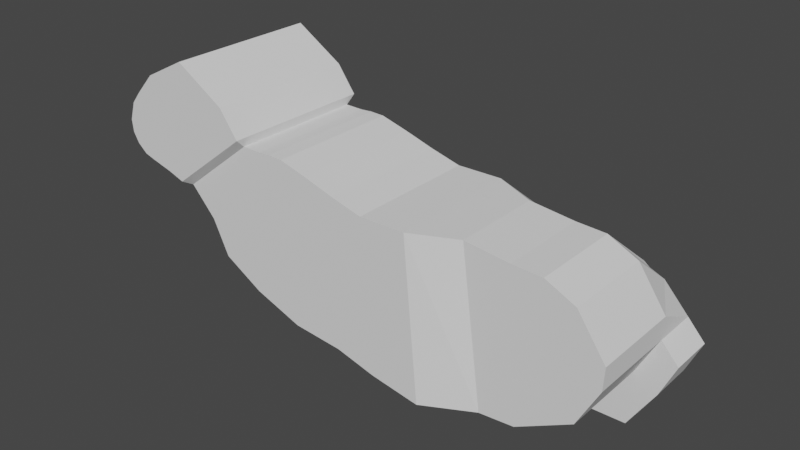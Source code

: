 # Source: Rabbit02.blend  (saved by Blender 2.93.21; exported with 4.5.12 LTS)
import bpy
from mathutils import Matrix  # noqa: F401  (used for matrix-valued properties, if any)

bpy.ops.wm.read_factory_settings(use_empty=True)
scene = bpy.context.scene
scene.name = 'Scene'

# ---- collections
col_collection = bpy.data.collections.new('Collection'); scene.collection.children.link(col_collection)

# ---- world
world_world = bpy.data.worlds.new('World'); scene.world = world_world
world_world.use_nodes = True; world_world.node_tree.nodes.clear()
_N = world_world.node_tree.nodes; _L = world_world.node_tree.links
n0 = _N.new('ShaderNodeOutputWorld'); n0.name = 'World Output'; n0.location = (300, 300)
n1 = _N.new('ShaderNodeBackground'); n1.name = 'Background'; n1.location = (10, 300)
n1.inputs[0].default_value = (0.05088, 0.05088, 0.05088, 1.0)
_L.new(n1.outputs[0], n0.inputs[0])
n0.is_active_output = True
world_world.color = (0.05088, 0.05088, 0.05088)
world_world.use_sun_shadow = False
world_world.sun_shadow_jitter_overblur = 0.0

# ---- meshes
me_cube_001 = bpy.data.meshes.new('Cube.001')
me_cube_001.from_pydata([(-1.411, -1.0, -0.9913), (-1.445, -1.0, 1.236), (-1.411, 1.0, -0.9913), (-1.445, 1.0, 1.236), (-0.808, -1.0, -1.148), (-0.9827, -1.0, 1.114), (-0.808, 1.0, -1.148), (-0.9827, 1.0, 1.114), (-0.07599, -1.0, -1.269), (-0.2944, -0.9989, 1.124), (-0.07599, 1.0, -1.269), (-0.2944, 0.9989, 1.124), (0.6734, -0.6933, -1.211), (0.359, -0.6933, 1.121), (0.6734, 0.6933, -1.211), (0.359, 0.6933, 1.121), (1.204, -0.6933, -1.17), (1.038, -0.6933, 1.048), (1.204, 0.6933, -1.17), (1.038, 0.6933, 1.048), (2.025, -0.6933, -0.732), (1.938, -0.6933, 0.8138), (2.025, 0.6933, -0.732), (1.938, 0.6933, 0.8138), (1.615, 0.6933, -0.9512), (1.615, -0.6933, -0.9512), (1.488, -0.6933, 1.027), (1.488, 0.6933, 1.027), (2.343, -0.6933, -0.1331), (2.36, -0.6933, 0.2073), (2.343, 0.6933, -0.1331), (2.36, 0.6933, 0.2073), (-2.161, -1.0, -0.9231), (-1.899, -1.0, 1.374), (-2.161, 1.0, -0.9231), (-1.899, 1.0, 1.374), (-2.89, -1.0, -0.6577), (-2.323, -1.0, 1.491), (-2.89, 1.0, -0.6577), (-2.323, 1.0, 1.491), (-3.485, -1.0, -0.3108), (-2.541, -1.0, 1.497), (-3.485, 1.0, -0.3108), (-2.541, 1.0, 1.497), (-3.732, -1.0, 0.2011), (-2.719, -1.0, 1.485), (-3.732, 1.0, 0.2011), (-2.719, 1.0, 1.485), (-4.112, -1.0, 0.6155), (-3.002, -1.0, 1.489), (-4.112, 1.0, 0.6155), (-3.002, 1.0, 1.489), (-4.18, -1.136, 0.6869), (-2.982, -1.136, 1.617), (-4.18, 1.136, 0.6869), (-2.982, 1.136, 1.617), (-4.434, -1.136, 0.7726), (-3.079, -1.136, 1.747), (-4.434, 1.136, 0.7726), (-3.079, 1.136, 1.747), (-4.76, -1.136, 0.8563), (-3.264, -1.136, 2.005), (-4.76, 1.136, 0.8563), (-3.264, 1.136, 2.005), (-4.924, -1.136, 0.9056), (-4.006, -1.136, 2.465), (-4.924, 1.136, 0.9056), (-4.006, 1.136, 2.465), (-5.071, -1.136, 1.028), (-4.65, -1.136, 2.133), (-5.071, 1.136, 1.028), (-4.65, 1.136, 2.133), (-5.156, -1.136, 1.178), (-4.945, -1.136, 1.812), (-5.156, 1.136, 1.178), (-4.945, 1.136, 1.812), (-5.176, -1.136, 1.363), (-5.087, -1.136, 1.638), (-5.176, 1.136, 1.363), (-5.087, 1.136, 1.638), (-1.411, 0.3847, -0.9913), (-1.411, -0.3847, -0.9913), (-1.445, -0.3847, 1.236), (-1.445, 0.3847, 1.236), (-0.808, 0.3847, -1.148), (-0.808, -0.3847, -1.148), (-0.9827, 0.3847, 1.114), (-0.9827, -0.3847, 1.114), (-0.07599, -0.3847, -1.269), (-0.07599, 0.3847, -1.269), (-0.2944, -0.3842, 1.124), (-0.2944, 0.3842, 1.124), (0.6734, -0.2667, -1.211), (0.6734, 0.2667, -1.211), (0.359, 0.2667, 1.121), (0.359, -0.2667, 1.121), (1.204, -0.2667, -1.17), (1.204, 0.2667, -1.17), (1.038, 0.2667, 1.048), (1.038, -0.2667, 1.048), (2.025, -0.2667, -0.732), (2.025, 0.2667, -0.732), (1.938, -0.2667, 0.8138), (1.938, 0.2667, 0.8138), (1.488, -0.2667, 1.027), (1.488, 0.2667, 1.027), (1.615, 0.2667, -0.9512), (1.615, -0.2667, -0.9512), (2.343, 0.2667, -0.1331), (2.343, -0.2667, -0.1331), (2.36, 0.2667, 0.2073), (2.36, -0.2667, 0.2073), (-2.161, 0.3847, -0.9231), (-2.161, -0.3847, -0.9231), (-1.899, -0.3847, 1.374), (-1.899, 0.3847, 1.374), (-2.89, 0.3847, -0.6577), (-2.89, -0.3847, -0.6577), (-2.323, -0.3847, 1.491), (-2.323, 0.3847, 1.491), (-3.485, 0.3847, -0.3108), (-3.485, -0.3847, -0.3108), (-2.541, 0.3847, 1.497), (-2.541, -0.3847, 1.497), (-3.732, 0.3847, 0.2011), (-3.732, -0.3847, 0.2011), (-2.719, -0.3847, 1.485), (-2.719, 0.3847, 1.485), (-4.112, 0.3847, 0.6155), (-4.112, -0.3847, 0.6155), (-3.002, 0.3847, 1.489), (-3.002, -0.3847, 1.489), (-4.18, 0.3847, 0.6869), (-4.18, -0.3847, 0.6869), (-2.982, -0.3847, 1.617), (-2.982, 0.3847, 1.617), (-4.434, 0.3847, 0.7726), (-4.434, -0.3847, 0.7726), (-3.079, -0.3847, 1.747), (-3.079, 0.3847, 1.747), (-4.76, 0.3847, 0.8563), (-4.76, -0.3847, 0.8563), (-3.264, 0.3847, 2.005), (-3.264, -0.3847, 2.005), (-4.924, 0.3847, 0.9056), (-4.924, -0.3847, 0.9056), (-4.006, -0.3847, 2.465), (-4.006, 0.3847, 2.465), (-5.071, 0.3847, 1.028), (-5.071, -0.3847, 1.028), (-4.65, 0.3847, 2.133), (-4.65, -0.3847, 2.133), (-5.156, -0.3847, 1.178), (-5.156, 0.3847, 1.178), (-4.945, -0.3847, 1.812), (-4.945, 0.3847, 1.812), (-5.176, 0.3847, 1.363), (-5.176, -0.3847, 1.363), (-5.087, 0.3847, 1.638), (-5.087, -0.3847, 1.638), (1.523, 0.6933, 0.4771), (1.074, 0.6933, 0.5788), (1.969, 0.6933, 0.269), (0.5003, 0.6933, 0.07212), (1.845, 0.6933, 0.2883), (1.667, 0.6933, 0.4256), (1.037, 0.6933, 0.5829), (0.8871, 0.6933, 0.5506), (0.7172, 0.6933, 0.4708), (1.316, 0.6933, 0.5512), (0.5003, 1.206, 0.07212), (0.6734, 0.9673, -0.7386), (1.204, 0.9673, -0.6976), (1.969, 1.388, 0.269), (2.025, 1.388, -0.732), (1.615, 0.9673, -0.4784), (1.523, 1.388, 0.4771), (2.136, 1.092, 0.2427), (2.343, 1.388, -0.1331), (1.845, 1.388, 0.2883), (1.667, 1.388, 0.4256), (1.037, 1.388, 0.5829), (0.8871, 1.388, 0.5506), (0.7172, 1.388, 0.4708), (1.316, 1.388, 0.5512), (2.607, 0.6933, -0.4235), (2.382, 0.6933, -0.9213), (2.607, 1.388, -0.4235), (2.382, 1.388, -0.9213), (1.814, 0.6933, -0.9149), (1.814, 1.388, -0.9149), (1.995, 0.6933, -1.54), (1.995, 1.388, -1.54), (1.18, 0.6933, -1.224), (1.18, 1.388, -1.224), (1.119, 0.6933, -1.548), (1.119, 1.388, -1.548), (1.139, 1.178, -0.05939), (1.569, 1.178, -0.000681), (0.4297, 0.6933, 0.5964)], [], [(3, 2, 34, 35), (2, 3, 7, 6), (4, 85, 88, 8), (4, 5, 1, 0), (7, 3, 83, 86), (1, 82, 114, 33), (11, 91, 94, 15), (7, 86, 91, 11), (6, 7, 11, 10), (5, 4, 8, 9), (13, 12, 16, 17), (10, 11, 15, 199, 163, 14), (9, 8, 12, 13), (8, 88, 92, 12), (104, 26, 21, 102), (12, 92, 96, 16), (15, 94, 98, 19), (186, 22, 189, 191), (27, 105, 103, 23), (23, 103, 110, 31), (162, 31, 177, 173), (26, 25, 20, 21), (17, 16, 25, 26), (160, 165, 180, 176), (19, 98, 105, 27), (16, 96, 107, 25), (113, 32, 36, 117), (161, 169, 184, 181), (21, 20, 28, 29), (25, 107, 100, 20), (35, 34, 38, 39), (0, 1, 33, 32), (87, 82, 1, 5), (2, 6, 84, 80), (36, 37, 41, 40), (32, 33, 37, 36), (33, 114, 118, 37), (34, 112, 116, 38), (41, 123, 126, 45), (37, 118, 123, 41), (38, 116, 120, 42), (39, 38, 42, 43), (47, 46, 50, 51), (42, 120, 124, 46), (43, 42, 46, 47), (40, 41, 45, 44), (49, 131, 134, 53), (44, 45, 49, 48), (45, 126, 131, 49), (46, 124, 128, 50), (53, 134, 138, 57), (50, 128, 132, 54), (51, 50, 54, 55), (48, 49, 53, 52), (59, 58, 62, 63), (54, 132, 136, 58), (55, 54, 58, 59), (52, 53, 57, 56), (61, 143, 146, 65), (56, 57, 61, 60), (57, 138, 143, 61), (58, 136, 140, 62), (67, 66, 70, 71), (62, 140, 144, 66), (63, 62, 66, 67), (60, 61, 65, 64), (69, 151, 154, 73), (64, 65, 69, 68), (65, 146, 151, 69), (66, 144, 148, 70), (74, 153, 156, 78), (70, 148, 153, 74), (71, 70, 74, 75), (68, 69, 73, 72), (75, 74, 78, 79), (72, 73, 77, 76), (73, 154, 159, 77), (76, 77, 159, 157), (156, 158, 79, 78), (150, 71, 75, 155), (155, 75, 79, 158), (147, 67, 71, 150), (149, 68, 72, 152), (152, 72, 76, 157), (142, 63, 67, 147), (139, 59, 63, 142), (141, 60, 64, 145), (145, 64, 68, 149), (135, 55, 59, 139), (130, 51, 55, 135), (137, 56, 60, 141), (127, 47, 51, 130), (129, 48, 52, 133), (133, 52, 56, 137), (122, 43, 47, 127), (119, 39, 43, 122), (121, 40, 44, 125), (125, 44, 48, 129), (115, 35, 39, 119), (117, 36, 40, 121), (81, 85, 4, 0), (84, 6, 10, 89), (106, 24, 22, 101), (109, 111, 29, 28), (99, 17, 26, 104), (101, 22, 30, 108), (30, 31, 110, 108), (102, 21, 29, 111), (97, 18, 24, 106), (95, 13, 17, 99), (20, 100, 109, 28), (90, 9, 13, 95), (89, 10, 14, 93), (93, 14, 18, 97), (83, 3, 35, 115), (2, 80, 112, 34), (87, 5, 9, 90), (155, 158, 159, 154), (158, 156, 157, 159), (149, 152, 153, 148), (152, 157, 156, 153), (145, 149, 148, 144), (147, 150, 151, 146), (150, 155, 154, 151), (141, 145, 144, 140), (137, 141, 140, 136), (139, 142, 143, 138), (142, 147, 146, 143), (133, 137, 136, 132), (129, 133, 132, 128), (135, 139, 138, 134), (125, 129, 128, 124), (127, 130, 131, 126), (130, 135, 134, 131), (121, 125, 124, 120), (117, 121, 120, 116), (119, 122, 123, 118), (122, 127, 126, 123), (113, 117, 116, 112), (115, 119, 118, 114), (81, 113, 112, 80), (83, 115, 114, 82), (101, 108, 109, 100), (111, 109, 108, 110), (97, 106, 107, 96), (99, 104, 105, 98), (104, 102, 103, 105), (102, 111, 110, 103), (95, 99, 98, 94), (93, 97, 96, 92), (106, 101, 100, 107), (89, 93, 92, 88), (87, 90, 91, 86), (90, 95, 94, 91), (82, 87, 86, 83), (85, 81, 80, 84), (84, 89, 88, 85), (81, 0, 32, 113), (171, 170, 183, 182, 181, 197, 172), (162, 164, 165, 160, 27, 23), (31, 162, 23), (161, 166, 167, 168, 163, 199, 15, 19), (160, 169, 161, 19, 27), (175, 198, 176, 180, 179, 173, 174), (172, 197, 181, 184, 176, 198, 175), (174, 173, 177, 178), (166, 161, 181), (22, 24, 175, 174), (14, 163, 170, 171), (167, 166, 181, 182), (168, 167, 182, 183), (31, 30, 178, 177), (163, 168, 183, 170), (164, 162, 173, 179), (18, 14, 171, 172), (169, 160, 176, 184), (24, 18, 172, 175), (165, 164, 179, 180), (185, 186, 188, 187), (30, 22, 186, 185), (178, 30, 185, 187), (174, 178, 187, 188), (190, 192, 196, 194), (22, 174, 190, 189), (174, 188, 192, 190), (188, 186, 191, 192), (193, 194, 196, 195), (189, 190, 194, 193), (191, 189, 193, 195), (192, 191, 195, 196), (181, 19, 15, 183, 182), (183, 15, 199, 163, 170), (23, 27, 19, 181, 184, 176, 180, 179, 173), (23, 173, 31), (11, 183, 170, 171, 14, 10), (15, 183, 11)])
_uv = me_cube_001.uv_layers.new(name='UVMap')
_uv.uv.foreach_set('vector', [0.625, 0.25, 0.375, 0.25, 0.375, 0.25, 0.625, 0.25, 0.375, 0.25, 0.625, 0.25, 0.625, 0.5, 0.375, 0.5, 0.375, 0.75, 0.375, 0.6731, 0.375, 0.6731, 0.375, 0.75, 0.375, 0.75, 0.625, 0.75, 0.625, 1.0, 0.375, 1.0, 0.625, 0.5, 0.875, 0.5, 0.875, 0.5769, 0.625, 0.5769, 0.875, 0.75, 0.875, 0.6731, 0.875, 0.6731, 0.875, 0.75, 0.625, 0.5, 0.625, 0.5769, 0.625, 0.5769, 0.625, 0.5, 0.625, 0.5, 0.625, 0.5769, 0.625, 0.5769, 0.625, 0.5, 0.375, 0.5, 0.625, 0.5, 0.625, 0.5, 0.375, 0.5, 0.625, 0.75, 0.375, 0.75, 0.375, 0.75, 0.625, 0.75, 0.625, 0.75, 0.375, 0.75, 0.375, 0.75, 0.625, 0.75, 0.375, 0.5, 0.625, 0.5, 0.625, 0.5, 0.5688, 0.5, 0.5126, 0.5, 0.375, 0.5, 0.625, 0.75, 0.375, 0.75, 0.375, 0.75, 0.625, 0.75, 0.375, 0.75, 0.375, 0.6731, 0.375, 0.6731, 0.375, 0.75, 0.625, 0.6731, 0.625, 0.75, 0.625, 0.75, 0.625, 0.6731, 0.375, 0.75, 0.375, 0.6731, 0.375, 0.6731, 0.375, 0.75, 0.625, 0.5, 0.625, 0.5769, 0.625, 0.5769, 0.625, 0.5, 0.375, 0.5, 0.375, 0.5, 0.375, 0.5, 0.375, 0.5, 0.625, 0.5, 0.625, 0.5769, 0.625, 0.5769, 0.625, 0.5, 0.625, 0.5, 0.625, 0.5769, 0.625, 0.5769, 0.625, 0.5, 0.5369, 0.5, 0.625, 0.5, 0.625, 0.5, 0.5369, 0.5, 0.625, 0.75, 0.375, 0.75, 0.375, 0.75, 0.625, 0.75, 0.625, 0.75, 0.375, 0.75, 0.375, 0.75, 0.625, 0.75, 0.5555, 0.5, 0.5532, 0.5, 0.5532, 0.5, 0.5555, 0.5, 0.625, 0.5, 0.625, 0.5769, 0.625, 0.5769, 0.625, 0.5, 0.375, 0.75, 0.375, 0.6731, 0.375, 0.6731, 0.375, 0.75, 0.125, 0.6731, 0.125, 0.75, 0.125, 0.75, 0.125, 0.6731, 0.5721, 0.5, 0.5669, 0.5, 0.5669, 0.5, 0.5721, 0.5, 0.625, 0.75, 0.375, 0.75, 0.375, 0.75, 0.625, 0.75, 0.375, 0.75, 0.375, 0.6731, 0.375, 0.6731, 0.375, 0.75, 0.625, 0.25, 0.375, 0.25, 0.375, 0.25, 0.625, 0.25, 0.375, 1.0, 0.625, 1.0, 0.625, 1.0, 0.375, 1.0, 0.625, 0.6731, 0.875, 0.6731, 0.875, 0.75, 0.625, 0.75, 0.125, 0.5, 0.375, 0.5, 0.375, 0.5769, 0.125, 0.5769, 0.375, 1.0, 0.625, 1.0, 0.625, 1.0, 0.375, 1.0, 0.375, 1.0, 0.625, 1.0, 0.625, 1.0, 0.375, 1.0, 0.875, 0.75, 0.875, 0.6731, 0.875, 0.6731, 0.875, 0.75, 0.125, 0.5, 0.125, 0.5769, 0.125, 0.5769, 0.125, 0.5, 0.875, 0.75, 0.875, 0.6731, 0.875, 0.6731, 0.875, 0.75, 0.875, 0.75, 0.875, 0.6731, 0.875, 0.6731, 0.875, 0.75, 0.125, 0.5, 0.125, 0.5769, 0.125, 0.5769, 0.125, 0.5, 0.625, 0.25, 0.375, 0.25, 0.375, 0.25, 0.625, 0.25, 0.625, 0.25, 0.375, 0.25, 0.375, 0.25, 0.625, 0.25, 0.125, 0.5, 0.125, 0.5769, 0.125, 0.5769, 0.125, 0.5, 0.625, 0.25, 0.375, 0.25, 0.375, 0.25, 0.625, 0.25, 0.375, 1.0, 0.625, 1.0, 0.625, 1.0, 0.375, 1.0, 0.875, 0.75, 0.875, 0.6731, 0.875, 0.6673, 0.875, 0.75, 0.375, 1.0, 0.625, 1.0, 0.625, 1.0, 0.375, 1.0, 0.875, 0.75, 0.875, 0.6731, 0.875, 0.6731, 0.875, 0.75, 0.125, 0.5, 0.125, 0.5769, 0.125, 0.5769, 0.125, 0.5, 0.875, 0.75, 0.875, 0.6673, 0.875, 0.6673, 0.875, 0.75, 0.125, 0.5, 0.125, 0.5769, 0.125, 0.5827, 0.125, 0.5, 0.625, 0.25, 0.375, 0.25, 0.375, 0.25, 0.625, 0.25, 0.375, 1.0, 0.625, 1.0, 0.625, 1.0, 0.375, 1.0, 0.625, 0.25, 0.375, 0.25, 0.375, 0.25, 0.625, 0.25, 0.125, 0.5, 0.125, 0.5827, 0.125, 0.5827, 0.125, 0.5, 0.625, 0.25, 0.375, 0.25, 0.375, 0.25, 0.625, 0.25, 0.375, 1.0, 0.625, 1.0, 0.625, 1.0, 0.375, 1.0, 0.875, 0.75, 0.875, 0.6673, 0.875, 0.6673, 0.875, 0.75, 0.375, 1.0, 0.625, 1.0, 0.625, 1.0, 0.375, 1.0, 0.875, 0.75, 0.875, 0.6673, 0.875, 0.6673, 0.875, 0.75, 0.125, 0.5, 0.125, 0.5827, 0.125, 0.5827, 0.125, 0.5, 0.625, 0.25, 0.375, 0.25, 0.375, 0.25, 0.625, 0.25, 0.125, 0.5, 0.125, 0.5827, 0.125, 0.5827, 0.125, 0.5, 0.625, 0.25, 0.375, 0.25, 0.375, 0.25, 0.625, 0.25, 0.375, 1.0, 0.625, 1.0, 0.625, 1.0, 0.375, 1.0, 0.875, 0.75, 0.875, 0.6673, 0.875, 0.6673, 0.875, 0.75, 0.375, 1.0, 0.625, 1.0, 0.625, 1.0, 0.375, 1.0, 0.875, 0.75, 0.875, 0.6673, 0.875, 0.6673, 0.875, 0.75, 0.125, 0.5, 0.125, 0.5827, 0.125, 0.5827, 0.125, 0.5, 0.125, 0.5, 0.125, 0.5827, 0.125, 0.5827, 0.125, 0.5, 0.125, 0.5, 0.125, 0.5827, 0.125, 0.5827, 0.125, 0.5, 0.625, 0.25, 0.375, 0.25, 0.375, 0.25, 0.625, 0.25, 0.375, 1.0, 0.625, 1.0, 0.625, 1.0, 0.375, 1.0, 0.625, 0.25, 0.375, 0.25, 0.375, 0.25, 0.625, 0.25, 0.375, 1.0, 0.625, 1.0, 0.625, 1.0, 0.375, 1.0, 0.875, 0.75, 0.875, 0.6673, 0.875, 0.6673, 0.875, 0.75, 0.375, 0.0, 0.625, 0.0, 0.625, 0.08265, 0.375, 0.08265, 0.375, 0.1673, 0.625, 0.1673, 0.625, 0.25, 0.375, 0.25, 0.875, 0.5827, 0.875, 0.5, 0.875, 0.5, 0.875, 0.5827, 0.875, 0.5827, 0.875, 0.5, 0.875, 0.5, 0.875, 0.5827, 0.875, 0.5827, 0.875, 0.5, 0.875, 0.5, 0.875, 0.5827, 0.125, 0.6673, 0.125, 0.75, 0.125, 0.75, 0.125, 0.6673, 0.125, 0.6673, 0.125, 0.75, 0.125, 0.75, 0.125, 0.6673, 0.875, 0.5827, 0.875, 0.5, 0.875, 0.5, 0.875, 0.5827, 0.875, 0.5827, 0.875, 0.5, 0.875, 0.5, 0.875, 0.5827, 0.125, 0.6673, 0.125, 0.75, 0.125, 0.75, 0.125, 0.6673, 0.125, 0.6673, 0.125, 0.75, 0.125, 0.75, 0.125, 0.6673, 0.875, 0.5827, 0.875, 0.5, 0.875, 0.5, 0.875, 0.5827, 0.875, 0.5769, 0.875, 0.5, 0.875, 0.5, 0.875, 0.5827, 0.125, 0.6673, 0.125, 0.75, 0.125, 0.75, 0.125, 0.6673, 0.875, 0.5769, 0.875, 0.5, 0.875, 0.5, 0.875, 0.5769, 0.125, 0.6731, 0.125, 0.75, 0.125, 0.75, 0.125, 0.6673, 0.125, 0.6673, 0.125, 0.75, 0.125, 0.75, 0.125, 0.6673, 0.875, 0.5769, 0.875, 0.5, 0.875, 0.5, 0.875, 0.5769, 0.875, 0.5769, 0.875, 0.5, 0.875, 0.5, 0.875, 0.5769, 0.125, 0.6731, 0.125, 0.75, 0.125, 0.75, 0.125, 0.6731, 0.125, 0.6731, 0.125, 0.75, 0.125, 0.75, 0.125, 0.6731, 0.875, 0.5769, 0.875, 0.5, 0.875, 0.5, 0.875, 0.5769, 0.125, 0.6731, 0.125, 0.75, 0.125, 0.75, 0.125, 0.6731, 0.125, 0.6731, 0.375, 0.6731, 0.375, 0.75, 0.125, 0.75, 0.375, 0.5769, 0.375, 0.5, 0.375, 0.5, 0.375, 0.5769, 0.375, 0.5769, 0.375, 0.5, 0.375, 0.5, 0.375, 0.5769, 0.375, 0.6731, 0.625, 0.6731, 0.625, 0.75, 0.375, 0.75, 0.625, 0.6731, 0.625, 0.75, 0.625, 0.75, 0.625, 0.6731, 0.375, 0.5769, 0.375, 0.5, 0.375, 0.5, 0.375, 0.5769, 0.375, 0.5, 0.625, 0.5, 0.625, 0.5769, 0.375, 0.5769, 0.625, 0.6731, 0.625, 0.75, 0.625, 0.75, 0.625, 0.6731, 0.375, 0.5769, 0.375, 0.5, 0.375, 0.5, 0.375, 0.5769, 0.625, 0.6731, 0.625, 0.75, 0.625, 0.75, 0.625, 0.6731, 0.375, 0.75, 0.375, 0.6731, 0.375, 0.6731, 0.375, 0.75, 0.625, 0.6731, 0.625, 0.75, 0.625, 0.75, 0.625, 0.6731, 0.375, 0.5769, 0.375, 0.5, 0.375, 0.5, 0.375, 0.5769, 0.375, 0.5769, 0.375, 0.5, 0.375, 0.5, 0.375, 0.5769, 0.875, 0.5769, 0.875, 0.5, 0.875, 0.5, 0.875, 0.5769, 0.125, 0.5, 0.125, 0.5769, 0.125, 0.5769, 0.125, 0.5, 0.625, 0.6731, 0.625, 0.75, 0.625, 0.75, 0.625, 0.6731, 0.875, 0.5827, 0.875, 0.5827, 0.875, 0.6673, 0.875, 0.6673, 0.625, 0.1673, 0.375, 0.1673, 0.375, 0.08265, 0.625, 0.08265, 0.125, 0.6673, 0.125, 0.6673, 0.125, 0.5827, 0.125, 0.5827, 0.125, 0.6673, 0.125, 0.6673, 0.125, 0.5827, 0.125, 0.5827, 0.125, 0.6673, 0.125, 0.6673, 0.125, 0.5827, 0.125, 0.5827, 0.875, 0.5827, 0.875, 0.5827, 0.875, 0.6673, 0.875, 0.6673, 0.875, 0.5827, 0.875, 0.5827, 0.875, 0.6673, 0.875, 0.6673, 0.125, 0.6673, 0.125, 0.6673, 0.125, 0.5827, 0.125, 0.5827, 0.125, 0.6673, 0.125, 0.6673, 0.125, 0.5827, 0.125, 0.5827, 0.875, 0.5827, 0.875, 0.5827, 0.875, 0.6673, 0.875, 0.6673, 0.875, 0.5827, 0.875, 0.5827, 0.875, 0.6673, 0.875, 0.6673, 0.125, 0.6673, 0.125, 0.6673, 0.125, 0.5827, 0.125, 0.5827, 0.125, 0.6731, 0.125, 0.6673, 0.125, 0.5827, 0.125, 0.5769, 0.875, 0.5827, 0.875, 0.5827, 0.875, 0.6673, 0.875, 0.6673, 0.125, 0.6731, 0.125, 0.6731, 0.125, 0.5769, 0.125, 0.5769, 0.875, 0.5769, 0.875, 0.5769, 0.875, 0.6731, 0.875, 0.6731, 0.875, 0.5769, 0.875, 0.5827, 0.875, 0.6673, 0.875, 0.6731, 0.125, 0.6731, 0.125, 0.6731, 0.125, 0.5769, 0.125, 0.5769, 0.125, 0.6731, 0.125, 0.6731, 0.125, 0.5769, 0.125, 0.5769, 0.875, 0.5769, 0.875, 0.5769, 0.875, 0.6731, 0.875, 0.6731, 0.875, 0.5769, 0.875, 0.5769, 0.875, 0.6731, 0.875, 0.6731, 0.125, 0.6731, 0.125, 0.6731, 0.125, 0.5769, 0.125, 0.5769, 0.875, 0.5769, 0.875, 0.5769, 0.875, 0.6731, 0.875, 0.6731, 0.125, 0.6731, 0.125, 0.6731, 0.125, 0.5769, 0.125, 0.5769, 0.875, 0.5769, 0.875, 0.5769, 0.875, 0.6731, 0.875, 0.6731, 0.375, 0.5769, 0.375, 0.5769, 0.375, 0.6731, 0.375, 0.6731, 0.625, 0.6731, 0.375, 0.6731, 0.375, 0.5769, 0.625, 0.5769, 0.375, 0.5769, 0.375, 0.5769, 0.375, 0.6731, 0.375, 0.6731, 0.625, 0.6731, 0.625, 0.6731, 0.625, 0.5769, 0.625, 0.5769, 0.625, 0.6731, 0.625, 0.6731, 0.625, 0.5769, 0.625, 0.5769, 0.625, 0.6731, 0.625, 0.6731, 0.625, 0.5769, 0.625, 0.5769, 0.625, 0.6731, 0.625, 0.6731, 0.625, 0.5769, 0.625, 0.5769, 0.375, 0.5769, 0.375, 0.5769, 0.375, 0.6731, 0.375, 0.6731, 0.375, 0.5769, 0.375, 0.5769, 0.375, 0.6731, 0.375, 0.6731, 0.375, 0.5769, 0.375, 0.5769, 0.375, 0.6731, 0.375, 0.6731, 0.625, 0.6731, 0.625, 0.6731, 0.625, 0.5769, 0.625, 0.5769, 0.625, 0.6731, 0.625, 0.6731, 0.625, 0.5769, 0.625, 0.5769, 0.875, 0.6731, 0.625, 0.6731, 0.625, 0.5769, 0.875, 0.5769, 0.375, 0.6731, 0.125, 0.6731, 0.125, 0.5769, 0.375, 0.5769, 0.375, 0.5769, 0.375, 0.5769, 0.375, 0.6731, 0.375, 0.6731, 0.125, 0.6731, 0.125, 0.75, 0.125, 0.75, 0.125, 0.6731, 0.375, 0.5, 0.5126, 0.5, 0.5574, 0.5, 0.5675, 0.5, 0.5721, 0.5, 0.4736, 0.5, 0.375, 0.5, 0.5369, 0.5, 0.5379, 0.5, 0.5532, 0.5, 0.5555, 0.5, 0.625, 0.5, 0.625, 0.5, 0.625, 0.5, 0.5369, 0.5, 0.625, 0.5, 0.5721, 0.5, 0.5723, 0.5, 0.5675, 0.5, 0.5574, 0.5, 0.5126, 0.5, 0.5688, 0.5, 0.625, 0.5, 0.625, 0.5, 0.5555, 0.5, 0.5669, 0.5, 0.5721, 0.5, 0.625, 0.5, 0.625, 0.5, 0.375, 0.5, 0.4652, 0.5, 0.5555, 0.5, 0.5532, 0.5, 0.5379, 0.5, 0.5369, 0.5, 0.375, 0.5, 0.375, 0.5, 0.4736, 0.5, 0.5721, 0.5, 0.5669, 0.5, 0.5555, 0.5, 0.4652, 0.5, 0.375, 0.5, 0.375, 0.5, 0.5369, 0.5, 0.625, 0.5, 0.375, 0.5, 0.5723, 0.5, 0.5721, 0.5, 0.5723, 0.5, 0.375, 0.5, 0.375, 0.5, 0.375, 0.5, 0.375, 0.5, 0.375, 0.5, 0.5126, 0.5, 0.5126, 0.5, 0.375, 0.5, 0.5675, 0.5, 0.5723, 0.5, 0.5723, 0.5, 0.5675, 0.5, 0.5574, 0.5, 0.5675, 0.5, 0.5675, 0.5, 0.5574, 0.5, 0.625, 0.5, 0.375, 0.5, 0.375, 0.5, 0.625, 0.5, 0.5126, 0.5, 0.5574, 0.5, 0.5574, 0.5, 0.5126, 0.5, 0.5379, 0.5, 0.5369, 0.5, 0.5369, 0.5, 0.5379, 0.5, 0.375, 0.5, 0.375, 0.5, 0.375, 0.5, 0.375, 0.5, 0.5669, 0.5, 0.5555, 0.5, 0.5555, 0.5, 0.5669, 0.5, 0.375, 0.5, 0.375, 0.5, 0.375, 0.5, 0.375, 0.5, 0.5532, 0.5, 0.5379, 0.5, 0.5379, 0.5, 0.5532, 0.5, 0.375, 0.5, 0.375, 0.5, 0.375, 0.5, 0.375, 0.5, 0.375, 0.5, 0.375, 0.5, 0.375, 0.5, 0.375, 0.5, 0.375, 0.5, 0.375, 0.5, 0.375, 0.5, 0.375, 0.5, 0.375, 0.5, 0.375, 0.5, 0.375, 0.5, 0.375, 0.5, 0.375, 0.5, 0.375, 0.5, 0.375, 0.5, 0.375, 0.5, 0.375, 0.5, 0.375, 0.5, 0.375, 0.5, 0.375, 0.5, 0.375, 0.5, 0.375, 0.5, 0.375, 0.5, 0.375, 0.5, 0.375, 0.5, 0.375, 0.5, 0.375, 0.5, 0.375, 0.5, 0.375, 0.5, 0.375, 0.5, 0.375, 0.5, 0.375, 0.5, 0.375, 0.5, 0.375, 0.5, 0.375, 0.5, 0.375, 0.5, 0.375, 0.5, 0.375, 0.5, 0.375, 0.5, 0.375, 0.5, 0.375, 0.5, 0.375, 0.5, 0.375, 0.5, 0.375, 0.5, 0.0, 0.0, 0.0, 0.0, 0.0, 0.0, 0.0, 0.0, 0.0, 0.0, 0.0, 0.0, 0.0, 0.0, 0.0, 0.0, 0.0, 0.0, 0.0, 0.0, 0.0, 0.0, 0.0, 0.0, 0.0, 0.0, 0.0, 0.0, 0.0, 0.0, 0.0, 0.0, 0.0, 0.0, 0.0, 0.0, 0.0, 0.0, 0.0, 0.0, 0.0, 0.0, 0.625, 0.5, 0.0, 0.0, 0.0, 0.0, 0.0, 0.0, 0.0, 0.0, 0.0, 0.0, 0.0, 0.0, 0.0, 0.0, 0.0, 0.0, 0.0, 0.0])
me_cube_001.use_remesh_fix_poles = True
me_cube_001.use_remesh_preserve_attributes = False
me_cube_001.update()

# ---- objects
ob_empty = bpy.data.objects.new('Empty', None)
ob_cube = bpy.data.objects.new('Cube', me_cube_001)

# ---- transforms, parenting, visibility, modifiers, constraints
ob_empty.location = (0.0, -2.034, 1.792)
ob_empty.rotation_euler = (1.571, 0.0, 3.142)
ob_empty.scale = (1.215, 1.215, 1.215)
ob_empty.empty_display_type = 'IMAGE'
ob_empty.empty_display_size = 5.0
ob_cube.location = (0.7219, 0.0, 0.9954)
ob_cube.scale = (0.6262, 0.6262, 0.6262)

# ---- collection membership
col_collection.objects.link(ob_empty)
col_collection.objects.link(ob_cube)

# ---- scene / render settings (as saved in the file)
scene.frame_start = 1; scene.frame_end = 250; scene.frame_set(1)
scene.render.engine = 'BLENDER_EEVEE_NEXT'
scene.cycles.use_denoising = False
scene.cycles.samples = 128
scene.cycles.sampling_pattern = 'TABULATED_SOBOL'
scene.cycles.use_adaptive_sampling = False
scene.cycles.use_light_tree = False
scene.view_settings.view_transform = 'Filmic'
bpy.context.view_layer.update()

# ---- added for rendering (the .blend has no active camera and no usable light): camera, sun
cam_auto = bpy.data.cameras.new('AutoCamera')
cam_auto.lens = 50.0
cam_auto.sensor_width = 36.0
cam_auto.clip_end = 1000.0
ob_auto_camera = bpy.data.objects.new('AutoCamera', cam_auto)
scene.collection.objects.link(ob_auto_camera)
ob_auto_camera.location = (5.19723, -6.25652, 5.50629)
ob_auto_camera.rotation_euler = (1.09748, -7.21219e-08, 0.694738)
scene.camera = ob_auto_camera
light_auto_sun = bpy.data.lights.new('AutoSun', 'SUN')
light_auto_sun.energy = 3.0
light_auto_sun.angle = 0.0523599
ob_auto_sun = bpy.data.objects.new('AutoSun', light_auto_sun)
scene.collection.objects.link(ob_auto_sun)
ob_auto_sun.rotation_euler = (0.872665, 0.174533, 0.523599)
bpy.context.view_layer.update()
